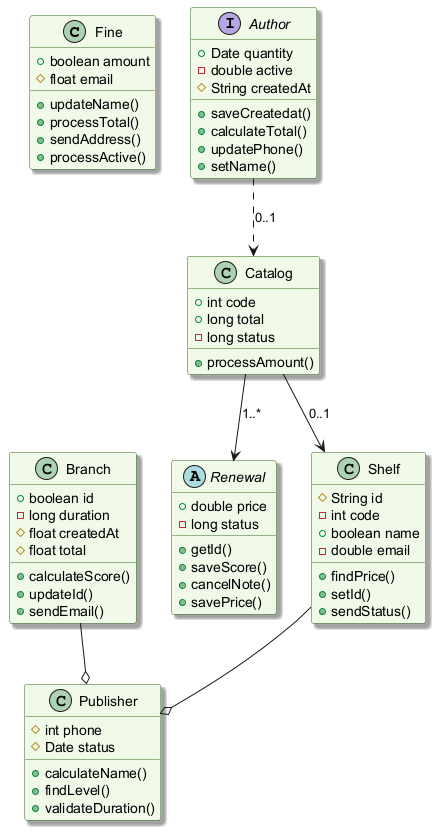

The diagram above was rendered by PlantUML. Its source (embedded in the PNG):
@startuml
skinparam backgroundColor #FFFFFF
skinparam classBackgroundColor #F1F8E9
skinparam classBorderColor #33691E
skinparam shadowing true
class Fine {
  +boolean amount
  #float email
  +updateName()
  +processTotal()
  +sendAddress()
  +processActive()
}
class Catalog {
  +int code
  +long total
  -long status
  +processAmount()
}
abstract class Renewal {
  +double price
  -long status
  +getId()
  +saveScore()
  +cancelNote()
  +savePrice()
}
class Publisher {
  #int phone
  #Date status
  +calculateName()
  +findLevel()
  +validateDuration()
}
class Branch {
  +boolean id
  -long duration
  #float createdAt
  #float total
  +calculateScore()
  +updateId()
  +sendEmail()
}
class Shelf {
  #String id
  -int code
  +boolean name
  -double email
  +findPrice()
  +setId()
  +sendStatus()
}
interface Author {
  +Date quantity
  -double active
  #String createdAt
  +saveCreatedat()
  +calculateTotal()
  +updatePhone()
  +setName()
}
Author ..> Catalog : "0..1"
Catalog --> Renewal : "1..*"
Catalog --> Shelf : "0..1"
Branch --o Publisher
Shelf --o Publisher
@enduml